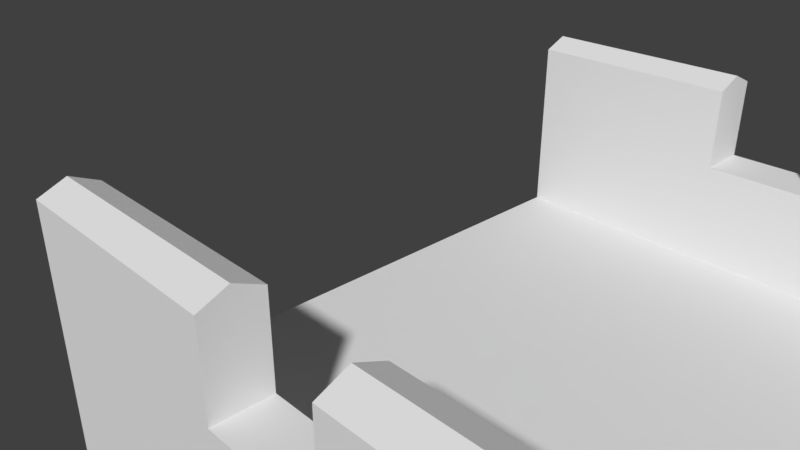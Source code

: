 # Source: muro.blend  (saved by Blender 2.78.0; exported with 4.5.12 LTS)
import bpy
from mathutils import Matrix  # noqa: F401  (used for matrix-valued properties, if any)

bpy.ops.wm.read_factory_settings(use_empty=True)
scene = bpy.context.scene
scene.name = 'Scene'

# ---- collections
col_collection_1 = bpy.data.collections.new('Collection 1'); scene.collection.children.link(col_collection_1)

# ---- world
world_world = bpy.data.worlds.new('World'); scene.world = world_world
world_world.color = (0.05088, 0.05088, 0.05088)
world_world.use_sun_shadow = False
world_world.sun_shadow_jitter_overblur = 0.0
world_world.cycles.sampling_method = 'MANUAL'

# ---- cameras
cam_camera = bpy.data.cameras.new('Camera')
cam_camera.clip_end = 100.0
cam_camera.lens = 35.0
cam_camera.sensor_width = 32.0
cam_camera.sensor_height = 18.0
cam_camera.ortho_scale = 7.314
cam_camera.dof.focus_distance = 0.0
cam_camera.dof.aperture_fstop = 128.0

# ---- meshes
me_plane = bpy.data.meshes.new('Plane')
me_plane.from_pydata([(4.0, -4.008, 1.3), (1.192e-07, -3.38, 1.3), (2.667, -3.38, 1.3), (1.192e-07, -4.008, 2.3), (2.667, -4.008, 2.3), (1.192e-07, -3.38, 2.3), (2.667, -3.38, 2.3), (2.667, -3.694, 2.437), (1.192e-07, -3.694, 2.437), (1.192e-07, -3.38, 1.192e-07), (4.0, -3.38, 1.192e-07), (1.192e-07, -4.008, 1.3), (2.667, -4.008, 1.3), (4.0, -3.38, 1.3), (4.0, 0.0, 1.192e-07), (1.192e-07, 0.0, 1.192e-07), (1.192e-07, -4.008, -2.12), (4.0, -4.008, -2.12)], [], [(15, 9, 10, 14), (8, 7, 6, 5), (2, 1, 5, 6), (12, 0, 13, 2), (11, 12, 4, 3), (2, 6, 4, 12), (3, 4, 7, 8), (11, 3, 5, 1), (7, 6, 4), (8, 5, 3), (13, 10, 9, 1), (0, 12, 11, 16, 17)])
_uv = me_plane.uv_layers.new(name='UVMap')
_uv.uv.foreach_set('vector', [0.006456, 0.5192, 0.006456, 0.7996, 0.5637, 0.7996, 0.5637, 0.5192, 0.6017, 0.3033, 0.9971, 0.3033, 0.9971, 0.3546, 0.6017, 0.3546, 0.6118, 0.06708, 0.9976, 0.06523, 0.9983, 0.2155, 0.6125, 0.2174, 0.6041, 0.4008, 0.7952, 0.4008, 0.7952, 0.4965, 0.6041, 0.4965, 0.5998, 0.1505, 0.9992, 0.1505, 0.9992, 0.3003, 0.5998, 0.3003, 0.7137, 0.1307, 0.7137, 0.2711, 0.6195, 0.2711, 0.6195, 0.1307, 0.5998, 0.3526, 0.9953, 0.3536, 0.9953, 0.3981, 0.6004, 0.3984, 0.6013, 0.7436, 0.6013, 0.5938, 0.6954, 0.5938, 0.6954, 0.7436, 0.6469, 0.7645, 0.694, 0.7441, 0.5998, 0.7441, 0.6469, 0.765, 0.694, 0.7854, 0.5998, 0.7854, 0.5595, 0.4962, 0.5595, 0.3165, 0.006624, 0.3165, 0.006624, 0.4962, 0.5944, 0.5125, 0.3996, 0.5125, 0.0002551, 0.5125, 0.0002552, 0.0002551, 0.5944, 0.0002551])
me_plane.use_remesh_preserve_volume = False
me_plane.use_remesh_preserve_attributes = False
me_plane.use_mirror_vertex_groups = False
me_plane.update()

# ---- objects
ob_camera = bpy.data.objects.new('Camera', cam_camera)
ob_muro = bpy.data.objects.new('muro', me_plane)

# ---- transforms, parenting, visibility, modifiers, constraints
ob_camera.location = (7.481, -6.508, 5.344)
ob_camera.rotation_euler = (1.109, 0.0, 0.8149)
ob_camera.lock_rotations_4d = False
ob_camera.empty_display_type = 'ARROWS'
ob_camera.color = (0.0, 0.0, 0.0, 0.0)
ob_camera.display_type = 'WIRE'
ob_camera.lineart.crease_threshold = 0.0
ob_muro.location = (0.0375, 0.01963, -0.2551)
ob_muro.lineart.crease_threshold = 0.0
_m = ob_muro.modifiers.new('Mirror', 'MIRROR')
_m.use_axis = (False, True, False)
_m = ob_muro.modifiers.new('Array', 'ARRAY')
_m.count = 16
_m.constant_offset_displace = (0.0, 0.0, 0.0)

# ---- collection membership
col_collection_1.objects.link(ob_camera)
col_collection_1.objects.link(ob_muro)

# ---- scene / render settings (as saved in the file)
scene.camera = ob_camera
scene.frame_start = 1; scene.frame_end = 250; scene.frame_set(0)
scene.render.engine = 'BLENDER_EEVEE_NEXT'
scene.render.resolution_percentage = 50
scene.render.dither_intensity = 0.0
scene.cycles.use_denoising = False
scene.cycles.samples = 128
scene.cycles.sampling_pattern = 'TABULATED_SOBOL'
scene.cycles.light_sampling_threshold = 0.0
scene.cycles.use_adaptive_sampling = False
scene.cycles.use_light_tree = False
scene.cycles.blur_glossy = 0.0
scene.cycles.sample_clamp_indirect = 0.0
scene.view_settings.view_transform = 'Standard'
bpy.context.view_layer.update()

# ---- added for rendering (the .blend has no usable light): sun
light_auto_sun = bpy.data.lights.new('AutoSun', 'SUN')
light_auto_sun.energy = 3.0
light_auto_sun.angle = 0.0523599
ob_auto_sun = bpy.data.objects.new('AutoSun', light_auto_sun)
scene.collection.objects.link(ob_auto_sun)
ob_auto_sun.rotation_euler = (0.872665, 0.174533, 0.523599)
bpy.context.view_layer.update()
